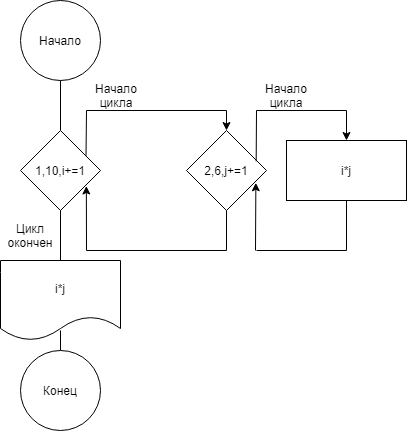

The diagram above was exported from draw.io. Its source (the exported page's mxGraphModel, read from the mxfile embedded in the PNG):
<mxGraphModel dx="920" dy="552" grid="1" gridSize="10" guides="1" tooltips="1" connect="1" arrows="1" fold="1" page="1" pageScale="1" pageWidth="827" pageHeight="1169" math="0" shadow="0">
  <root>
    <mxCell id="0" />
    <mxCell id="1" parent="0" />
    <mxCell id="Qh9PuNpNhBcN1BfDSpsb-3" value="1,10,i+=1" style="rhombus;whiteSpace=wrap;html=1;" vertex="1" parent="1">
      <mxGeometry x="374" y="280" width="80" height="80" as="geometry" />
    </mxCell>
    <mxCell id="Qh9PuNpNhBcN1BfDSpsb-7" value="Конец" style="ellipse;whiteSpace=wrap;html=1;aspect=fixed;" vertex="1" parent="1">
      <mxGeometry x="374" y="500" width="80" height="80" as="geometry" />
    </mxCell>
    <mxCell id="Qh9PuNpNhBcN1BfDSpsb-24" value="" style="endArrow=none;html=1;rounded=0;entryX=0.5;entryY=0;entryDx=0;entryDy=0;exitX=0.5;exitY=1;exitDx=0;exitDy=0;" edge="1" parent="1" target="Qh9PuNpNhBcN1BfDSpsb-3">
      <mxGeometry width="50" height="50" relative="1" as="geometry">
        <mxPoint x="414" y="250" as="sourcePoint" />
        <mxPoint x="380" y="260" as="targetPoint" />
      </mxGeometry>
    </mxCell>
    <mxCell id="Qh9PuNpNhBcN1BfDSpsb-26" value="Начало" style="ellipse;whiteSpace=wrap;html=1;aspect=fixed;" vertex="1" parent="1">
      <mxGeometry x="374" y="150" width="80" height="80" as="geometry" />
    </mxCell>
    <mxCell id="Qh9PuNpNhBcN1BfDSpsb-27" value="" style="endArrow=none;html=1;rounded=0;entryX=0.5;entryY=1;entryDx=0;entryDy=0;" edge="1" parent="1" target="Qh9PuNpNhBcN1BfDSpsb-26">
      <mxGeometry width="50" height="50" relative="1" as="geometry">
        <mxPoint x="414" y="260" as="sourcePoint" />
        <mxPoint x="380" y="60" as="targetPoint" />
      </mxGeometry>
    </mxCell>
    <mxCell id="Qh9PuNpNhBcN1BfDSpsb-30" value="2,6,j+=1" style="rhombus;whiteSpace=wrap;html=1;" vertex="1" parent="1">
      <mxGeometry x="540" y="280" width="80" height="80" as="geometry" />
    </mxCell>
    <mxCell id="Qh9PuNpNhBcN1BfDSpsb-32" value="" style="endArrow=none;html=1;rounded=0;entryX=0.5;entryY=1;entryDx=0;entryDy=0;" edge="1" parent="1" target="Qh9PuNpNhBcN1BfDSpsb-30">
      <mxGeometry width="50" height="50" relative="1" as="geometry">
        <mxPoint x="580" y="400" as="sourcePoint" />
        <mxPoint x="590" y="370" as="targetPoint" />
      </mxGeometry>
    </mxCell>
    <mxCell id="Qh9PuNpNhBcN1BfDSpsb-33" value="" style="endArrow=classic;html=1;rounded=0;entryX=0.823;entryY=0.694;entryDx=0;entryDy=0;entryPerimeter=0;" edge="1" parent="1" target="Qh9PuNpNhBcN1BfDSpsb-3">
      <mxGeometry width="50" height="50" relative="1" as="geometry">
        <mxPoint x="440" y="400" as="sourcePoint" />
        <mxPoint x="490" y="360" as="targetPoint" />
      </mxGeometry>
    </mxCell>
    <mxCell id="Qh9PuNpNhBcN1BfDSpsb-34" value="" style="endArrow=none;html=1;rounded=0;" edge="1" parent="1">
      <mxGeometry width="50" height="50" relative="1" as="geometry">
        <mxPoint x="440" y="400" as="sourcePoint" />
        <mxPoint x="580" y="400" as="targetPoint" />
      </mxGeometry>
    </mxCell>
    <mxCell id="Qh9PuNpNhBcN1BfDSpsb-36" value="" style="endArrow=none;html=1;rounded=0;entryX=0.819;entryY=0.316;entryDx=0;entryDy=0;entryPerimeter=0;" edge="1" parent="1" target="Qh9PuNpNhBcN1BfDSpsb-3">
      <mxGeometry width="50" height="50" relative="1" as="geometry">
        <mxPoint x="440" y="260" as="sourcePoint" />
        <mxPoint x="530" y="290" as="targetPoint" />
      </mxGeometry>
    </mxCell>
    <mxCell id="Qh9PuNpNhBcN1BfDSpsb-37" value="" style="endArrow=classic;html=1;rounded=0;entryX=0.5;entryY=0;entryDx=0;entryDy=0;" edge="1" parent="1" target="Qh9PuNpNhBcN1BfDSpsb-30">
      <mxGeometry width="50" height="50" relative="1" as="geometry">
        <mxPoint x="580" y="260" as="sourcePoint" />
        <mxPoint x="530" y="290" as="targetPoint" />
      </mxGeometry>
    </mxCell>
    <mxCell id="Qh9PuNpNhBcN1BfDSpsb-38" value="" style="endArrow=none;html=1;rounded=0;" edge="1" parent="1">
      <mxGeometry width="50" height="50" relative="1" as="geometry">
        <mxPoint x="440" y="260" as="sourcePoint" />
        <mxPoint x="580" y="260" as="targetPoint" />
      </mxGeometry>
    </mxCell>
    <mxCell id="Qh9PuNpNhBcN1BfDSpsb-39" value="" style="endArrow=none;html=1;rounded=0;entryX=0.871;entryY=0.386;entryDx=0;entryDy=0;entryPerimeter=0;" edge="1" parent="1" target="Qh9PuNpNhBcN1BfDSpsb-30">
      <mxGeometry width="50" height="50" relative="1" as="geometry">
        <mxPoint x="610" y="260" as="sourcePoint" />
        <mxPoint x="650" y="290" as="targetPoint" />
      </mxGeometry>
    </mxCell>
    <mxCell id="Qh9PuNpNhBcN1BfDSpsb-40" value="i*j" style="rounded=0;whiteSpace=wrap;html=1;" vertex="1" parent="1">
      <mxGeometry x="640" y="290" width="120" height="60" as="geometry" />
    </mxCell>
    <mxCell id="Qh9PuNpNhBcN1BfDSpsb-41" value="" style="endArrow=classic;html=1;rounded=0;entryX=0.5;entryY=0;entryDx=0;entryDy=0;" edge="1" parent="1" target="Qh9PuNpNhBcN1BfDSpsb-40">
      <mxGeometry width="50" height="50" relative="1" as="geometry">
        <mxPoint x="700" y="260" as="sourcePoint" />
        <mxPoint x="560" y="260" as="targetPoint" />
      </mxGeometry>
    </mxCell>
    <mxCell id="Qh9PuNpNhBcN1BfDSpsb-42" value="" style="endArrow=none;html=1;rounded=0;" edge="1" parent="1">
      <mxGeometry width="50" height="50" relative="1" as="geometry">
        <mxPoint x="610" y="260" as="sourcePoint" />
        <mxPoint x="700" y="260" as="targetPoint" />
      </mxGeometry>
    </mxCell>
    <mxCell id="Qh9PuNpNhBcN1BfDSpsb-43" value="" style="endArrow=classic;html=1;rounded=0;entryX=0.867;entryY=0.654;entryDx=0;entryDy=0;entryPerimeter=0;" edge="1" parent="1" target="Qh9PuNpNhBcN1BfDSpsb-30">
      <mxGeometry width="50" height="50" relative="1" as="geometry">
        <mxPoint x="609" y="400" as="sourcePoint" />
        <mxPoint x="560" y="310" as="targetPoint" />
        <Array as="points" />
      </mxGeometry>
    </mxCell>
    <mxCell id="Qh9PuNpNhBcN1BfDSpsb-44" value="" style="endArrow=none;html=1;rounded=0;" edge="1" parent="1">
      <mxGeometry width="50" height="50" relative="1" as="geometry">
        <mxPoint x="700" y="400" as="sourcePoint" />
        <mxPoint x="610" y="400" as="targetPoint" />
      </mxGeometry>
    </mxCell>
    <mxCell id="Qh9PuNpNhBcN1BfDSpsb-45" value="" style="endArrow=none;html=1;rounded=0;entryX=0.5;entryY=1;entryDx=0;entryDy=0;" edge="1" parent="1" target="Qh9PuNpNhBcN1BfDSpsb-40">
      <mxGeometry width="50" height="50" relative="1" as="geometry">
        <mxPoint x="700" y="400" as="sourcePoint" />
        <mxPoint x="550" y="290" as="targetPoint" />
      </mxGeometry>
    </mxCell>
    <mxCell id="Qh9PuNpNhBcN1BfDSpsb-46" value="" style="endArrow=none;html=1;rounded=0;entryX=0.5;entryY=1;entryDx=0;entryDy=0;" edge="1" parent="1" target="Qh9PuNpNhBcN1BfDSpsb-3">
      <mxGeometry width="50" height="50" relative="1" as="geometry">
        <mxPoint x="414" y="410" as="sourcePoint" />
        <mxPoint x="460" y="320" as="targetPoint" />
      </mxGeometry>
    </mxCell>
    <mxCell id="Qh9PuNpNhBcN1BfDSpsb-47" value="i*j" style="shape=document;whiteSpace=wrap;html=1;boundedLbl=1;" vertex="1" parent="1">
      <mxGeometry x="354" y="410" width="120" height="80" as="geometry" />
    </mxCell>
    <mxCell id="Qh9PuNpNhBcN1BfDSpsb-48" value="" style="endArrow=none;html=1;rounded=0;exitX=0.5;exitY=0;exitDx=0;exitDy=0;" edge="1" parent="1" source="Qh9PuNpNhBcN1BfDSpsb-7">
      <mxGeometry width="50" height="50" relative="1" as="geometry">
        <mxPoint x="410" y="450" as="sourcePoint" />
        <mxPoint x="414" y="480" as="targetPoint" />
      </mxGeometry>
    </mxCell>
    <mxCell id="Qh9PuNpNhBcN1BfDSpsb-49" value="Цикл окончен" style="text;html=1;strokeColor=none;fillColor=none;align=center;verticalAlign=middle;whiteSpace=wrap;rounded=0;" vertex="1" parent="1">
      <mxGeometry x="354" y="370" width="60" height="30" as="geometry" />
    </mxCell>
    <mxCell id="Qh9PuNpNhBcN1BfDSpsb-50" value="Начало цикла" style="text;html=1;strokeColor=none;fillColor=none;align=center;verticalAlign=middle;whiteSpace=wrap;rounded=0;" vertex="1" parent="1">
      <mxGeometry x="440" y="230" width="60" height="30" as="geometry" />
    </mxCell>
    <mxCell id="Qh9PuNpNhBcN1BfDSpsb-51" value="Начало цикла" style="text;html=1;strokeColor=none;fillColor=none;align=center;verticalAlign=middle;whiteSpace=wrap;rounded=0;" vertex="1" parent="1">
      <mxGeometry x="610" y="230" width="60" height="30" as="geometry" />
    </mxCell>
  </root>
</mxGraphModel>